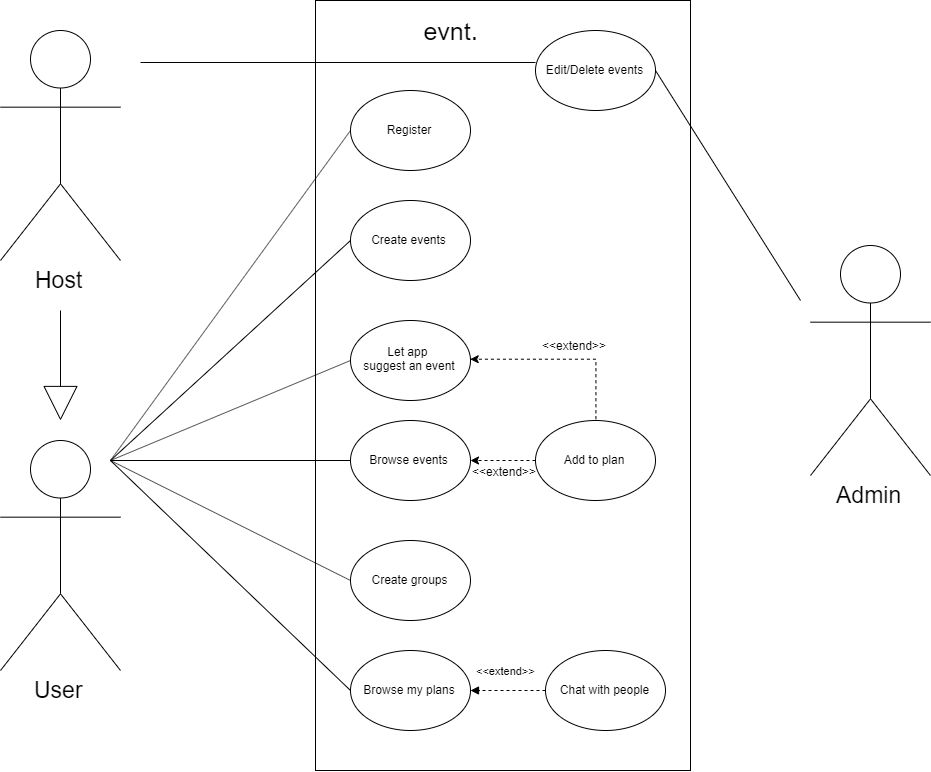

The diagram above was exported from draw.io. Its source (the exported page's mxGraphModel, read from the mxfile embedded in the PNG):
<mxGraphModel dx="2966" dy="1517" grid="1" gridSize="10" guides="1" tooltips="1" connect="1" arrows="1" fold="1" page="1" pageScale="1" pageWidth="4681" pageHeight="3300" math="0" shadow="0">
  <root>
    <mxCell id="0" />
    <mxCell id="1" parent="0" />
    <mxCell id="2" value="" style="rounded=0;whiteSpace=wrap;html=1;" vertex="1" parent="1">
      <mxGeometry x="445" y="90" width="375" height="770" as="geometry" />
    </mxCell>
    <mxCell id="3" value="Register" style="ellipse;whiteSpace=wrap;html=1;" vertex="1" parent="1">
      <mxGeometry x="480" y="180" width="120" height="80" as="geometry" />
    </mxCell>
    <mxCell id="4" value="Browse events" style="ellipse;whiteSpace=wrap;html=1;" vertex="1" parent="1">
      <mxGeometry x="480" y="510" width="120" height="80" as="geometry" />
    </mxCell>
    <mxCell id="5" value="Create events" style="ellipse;whiteSpace=wrap;html=1;" vertex="1" parent="1">
      <mxGeometry x="480" y="290" width="120" height="80" as="geometry" />
    </mxCell>
    <mxCell id="6" value="Create groups" style="ellipse;whiteSpace=wrap;html=1;" vertex="1" parent="1">
      <mxGeometry x="480" y="630" width="120" height="80" as="geometry" />
    </mxCell>
    <mxCell id="7" style="edgeStyle=orthogonalEdgeStyle;orthogonalLoop=1;jettySize=auto;html=1;exitX=1;exitY=1;exitDx=0;exitDy=0;entryX=0;entryY=0;entryDx=0;entryDy=0;dashed=1;rounded=1;strokeColor=none;" edge="1" source="8" parent="1">
      <mxGeometry relative="1" as="geometry">
        <Array as="points">
          <mxPoint x="665" y="418" />
          <mxPoint x="665" y="492" />
        </Array>
        <mxPoint x="754.0000000000005" y="363.0000000000002" as="targetPoint" />
      </mxGeometry>
    </mxCell>
    <mxCell id="8" value="Let app &lt;br&gt;suggest an event" style="ellipse;whiteSpace=wrap;html=1;" vertex="1" parent="1">
      <mxGeometry x="480" y="410" width="120" height="80" as="geometry" />
    </mxCell>
    <mxCell id="9" value="Chat with people" style="ellipse;whiteSpace=wrap;html=1;" vertex="1" parent="1">
      <mxGeometry x="675" y="740" width="120" height="80" as="geometry" />
    </mxCell>
    <mxCell id="10" style="rounded=0;orthogonalLoop=1;jettySize=auto;html=1;exitX=0.5;exitY=0;exitDx=0;exitDy=0;entryX=1;entryY=0.5;entryDx=0;entryDy=0;startArrow=none;startFill=0;endArrow=classic;endFill=1;dashed=1;edgeStyle=orthogonalEdgeStyle;" edge="1" source="14" target="8" parent="1">
      <mxGeometry relative="1" as="geometry" />
    </mxCell>
    <mxCell id="11" value="&amp;lt;&amp;lt;extend&amp;gt;&amp;gt;" style="text;html=1;resizable=0;points=[];align=center;verticalAlign=middle;labelBackgroundColor=#ffffff;" vertex="1" connectable="0" parent="10">
      <mxGeometry x="-0.1387" y="2" relative="1" as="geometry">
        <mxPoint x="-3" y="-17" as="offset" />
      </mxGeometry>
    </mxCell>
    <mxCell id="12" style="edgeStyle=none;rounded=0;orthogonalLoop=1;jettySize=auto;html=1;exitX=0;exitY=0.5;exitDx=0;exitDy=0;entryX=1;entryY=0.5;entryDx=0;entryDy=0;dashed=1;startArrow=none;startFill=0;endArrow=classic;endFill=1;" edge="1" source="14" target="4" parent="1">
      <mxGeometry relative="1" as="geometry" />
    </mxCell>
    <mxCell id="13" value="&amp;lt;&amp;lt;extend&amp;gt;&amp;gt;" style="text;html=1;resizable=0;points=[];align=center;verticalAlign=middle;labelBackgroundColor=#ffffff;" vertex="1" connectable="0" parent="12">
      <mxGeometry x="0.024" y="2" relative="1" as="geometry">
        <mxPoint x="1.5" y="8" as="offset" />
      </mxGeometry>
    </mxCell>
    <mxCell id="14" value="Add to plan" style="ellipse;whiteSpace=wrap;html=1;" vertex="1" parent="1">
      <mxGeometry x="665" y="510" width="120" height="80" as="geometry" />
    </mxCell>
    <mxCell id="15" value="&lt;font style=&quot;font-size: 23px&quot;&gt;User&lt;/font&gt;" style="shape=umlActor;verticalLabelPosition=bottom;labelBackgroundColor=#ffffff;verticalAlign=top;html=1;outlineConnect=0;" vertex="1" parent="1">
      <mxGeometry x="130" y="530" width="120" height="230" as="geometry" />
    </mxCell>
    <mxCell id="16" value="" style="endArrow=none;html=1;entryX=0;entryY=0.5;entryDx=0;entryDy=0;" edge="1" target="3" parent="1">
      <mxGeometry width="50" height="50" relative="1" as="geometry">
        <mxPoint x="240" y="550" as="sourcePoint" />
        <mxPoint x="275" y="360" as="targetPoint" />
      </mxGeometry>
    </mxCell>
    <mxCell id="17" value="" style="endArrow=none;html=1;entryX=0;entryY=0.5;entryDx=0;entryDy=0;" edge="1" target="4" parent="1">
      <mxGeometry width="50" height="50" relative="1" as="geometry">
        <mxPoint x="240" y="550" as="sourcePoint" />
        <mxPoint x="360" y="270.4000244140625" as="targetPoint" />
      </mxGeometry>
    </mxCell>
    <mxCell id="18" value="" style="endArrow=none;html=1;entryX=0;entryY=0.5;entryDx=0;entryDy=0;" edge="1" target="5" parent="1">
      <mxGeometry width="50" height="50" relative="1" as="geometry">
        <mxPoint x="240" y="550" as="sourcePoint" />
        <mxPoint x="360" y="365" as="targetPoint" />
      </mxGeometry>
    </mxCell>
    <mxCell id="19" value="" style="endArrow=none;html=1;entryX=0;entryY=0.5;entryDx=0;entryDy=0;" edge="1" target="6" parent="1">
      <mxGeometry width="50" height="50" relative="1" as="geometry">
        <mxPoint x="240" y="550" as="sourcePoint" />
        <mxPoint x="295" y="520" as="targetPoint" />
      </mxGeometry>
    </mxCell>
    <mxCell id="20" value="" style="endArrow=none;html=1;entryX=0;entryY=0.5;entryDx=0;entryDy=0;" edge="1" target="8" parent="1">
      <mxGeometry width="50" height="50" relative="1" as="geometry">
        <mxPoint x="240" y="550" as="sourcePoint" />
        <mxPoint x="295" y="285" as="targetPoint" />
      </mxGeometry>
    </mxCell>
    <mxCell id="21" value="Edit/Delete events" style="ellipse;whiteSpace=wrap;html=1;" vertex="1" parent="1">
      <mxGeometry x="665" y="120" width="120" height="80" as="geometry" />
    </mxCell>
    <mxCell id="22" value="&lt;font style=&quot;font-size: 23px&quot;&gt;Admin&lt;br&gt;&lt;/font&gt;" style="shape=umlActor;verticalLabelPosition=bottom;labelBackgroundColor=#ffffff;verticalAlign=top;html=1;outlineConnect=0;" vertex="1" parent="1">
      <mxGeometry x="940" y="335" width="120" height="230" as="geometry" />
    </mxCell>
    <mxCell id="23" value="" style="endArrow=none;html=1;exitX=1;exitY=0.5;exitDx=0;exitDy=0;curved=1;" edge="1" source="21" parent="1">
      <mxGeometry width="50" height="50" relative="1" as="geometry">
        <mxPoint x="589.9999999999932" y="235" as="sourcePoint" />
        <mxPoint x="930" y="390" as="targetPoint" />
        <Array as="points" />
      </mxGeometry>
    </mxCell>
    <mxCell id="24" value="&lt;font style=&quot;font-size: 25px&quot;&gt;evnt.&lt;/font&gt;" style="text;html=1;strokeColor=none;fillColor=none;align=center;verticalAlign=middle;whiteSpace=wrap;rounded=0;" vertex="1" parent="1">
      <mxGeometry x="445" y="110" width="270" height="20" as="geometry" />
    </mxCell>
    <mxCell id="25" value="Browse my plans" style="ellipse;whiteSpace=wrap;html=1;" vertex="1" parent="1">
      <mxGeometry x="480" y="740" width="120" height="80" as="geometry" />
    </mxCell>
    <mxCell id="26" value="&amp;lt;&amp;lt;extend&amp;gt;&amp;gt;" style="endArrow=block;html=1;entryX=1;entryY=0.5;entryDx=0;entryDy=0;exitX=0;exitY=0.5;exitDx=0;exitDy=0;dashed=1;startArrow=none;startFill=0;endFill=1;" edge="1" source="9" target="25" parent="1">
      <mxGeometry x="0.0455" y="-20" width="50" height="50" relative="1" as="geometry">
        <mxPoint x="690" y="720" as="sourcePoint" />
        <mxPoint x="610" y="855" as="targetPoint" />
        <mxPoint as="offset" />
      </mxGeometry>
    </mxCell>
    <mxCell id="27" value="" style="endArrow=none;html=1;entryX=0;entryY=0.5;entryDx=0;entryDy=0;" edge="1" target="25" parent="1">
      <mxGeometry width="50" height="50" relative="1" as="geometry">
        <mxPoint x="240" y="550" as="sourcePoint" />
        <mxPoint x="135" y="900" as="targetPoint" />
      </mxGeometry>
    </mxCell>
    <mxCell id="28" value="&lt;font style=&quot;font-size: 23px&quot;&gt;Host&lt;/font&gt;" style="shape=umlActor;verticalLabelPosition=bottom;labelBackgroundColor=#ffffff;verticalAlign=top;html=1;outlineConnect=0;" vertex="1" parent="1">
      <mxGeometry x="130" y="120" width="120" height="230" as="geometry" />
    </mxCell>
    <mxCell id="29" value="" style="endArrow=block;html=1;endFill=0;startSize=12;endSize=32;" edge="1" parent="1">
      <mxGeometry width="50" height="50" relative="1" as="geometry">
        <mxPoint x="190" y="400" as="sourcePoint" />
        <mxPoint x="190" y="510" as="targetPoint" />
      </mxGeometry>
    </mxCell>
    <mxCell id="30" value="" style="endArrow=none;html=1;entryX=0;entryY=0.4;entryDx=0;entryDy=0;entryPerimeter=0;" edge="1" target="21" parent="1">
      <mxGeometry width="50" height="50" relative="1" as="geometry">
        <mxPoint x="270" y="152" as="sourcePoint" />
        <mxPoint x="320" y="20" as="targetPoint" />
      </mxGeometry>
    </mxCell>
  </root>
</mxGraphModel>